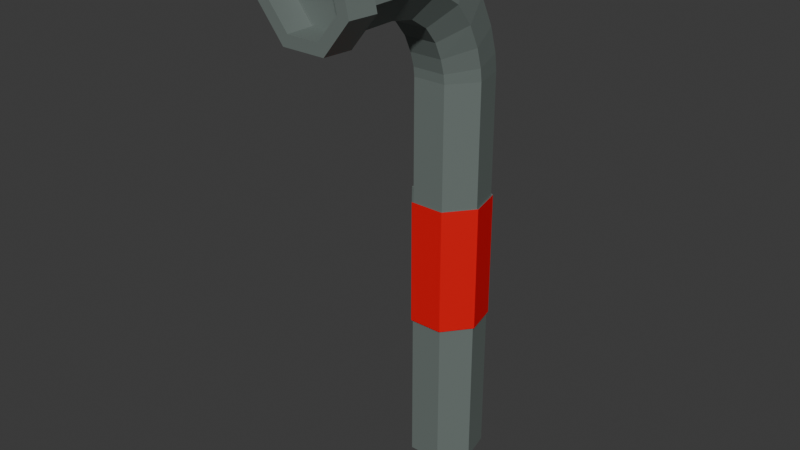 # Source: arme.blend  (saved by Blender 4.2.66; exported with 4.5.12 LTS)
import bpy
from mathutils import Matrix  # noqa: F401  (used for matrix-valued properties, if any)

bpy.ops.wm.read_factory_settings(use_empty=True)
scene = bpy.context.scene
scene.name = 'Scene'

# ---- collections
col_collection = bpy.data.collections.new('Collection'); scene.collection.children.link(col_collection)

# ---- materials (node trees are filled in below, after node groups)
mat_manche = bpy.data.materials.new('Manche')
mat_metal = bpy.data.materials.new('Metal')

# ---- material node trees
mat_manche.use_nodes = True; mat_manche.node_tree.nodes.clear()
_N = mat_manche.node_tree.nodes; _L = mat_manche.node_tree.links
n0 = _N.new('ShaderNodeBsdfPrincipled'); n0.name = 'Principled BSDF'; n0.location = (10, 300)
n0.inputs[0].default_value = (0.8002, 0.0, 0.005385, 1.0)
n1 = _N.new('ShaderNodeOutputMaterial'); n1.name = 'Material Output'; n1.location = (300, 300)
_L.new(n0.outputs[0], n1.inputs[0])
n1.is_active_output = True
mat_metal.use_nodes = True; mat_metal.node_tree.nodes.clear()
_N = mat_metal.node_tree.nodes; _L = mat_metal.node_tree.links
n0 = _N.new('ShaderNodeBsdfPrincipled'); n0.name = 'Principled BSDF'; n0.location = (10, 300)
n0.inputs[0].default_value = (0.1514, 0.1837, 0.1708, 1.0)
n1 = _N.new('ShaderNodeOutputMaterial'); n1.name = 'Material Output'; n1.location = (300, 300)
_L.new(n0.outputs[0], n1.inputs[0])
n1.is_active_output = True

# ---- world
world_world = bpy.data.worlds.new('World'); scene.world = world_world
world_world.use_nodes = True; world_world.node_tree.nodes.clear()
_N = world_world.node_tree.nodes; _L = world_world.node_tree.links
n0 = _N.new('ShaderNodeOutputWorld'); n0.name = 'World Output'; n0.location = (300, 300)
n1 = _N.new('ShaderNodeBackground'); n1.name = 'Background'; n1.location = (10, 300)
n1.inputs[0].default_value = (0.05088, 0.05088, 0.05088, 1.0)
_L.new(n1.outputs[0], n0.inputs[0])
n0.is_active_output = True
world_world.color = (0.05088, 0.05088, 0.05088)
world_world.sun_shadow_jitter_overblur = 0.0

# ---- meshes
me_cylinder_005 = bpy.data.meshes.new('Cylinder.005')
me_cylinder_005.from_pydata([(0.0, 1.0, -1.0), (0.7818, 0.6235, -1.0), (0.9749, -0.2225, -1.0), (0.4339, -0.901, -1.0), (-0.4339, -0.901, -1.0), (-0.9749, -0.2225, -1.0), (-0.7818, 0.6235, -1.0), (0.0, -2.79, -1.767), (0.7818, -2.79, -1.689), (0.9749, -2.79, -1.514), (0.4339, -2.79, -1.374), (-0.4339, -2.79, -1.374), (-0.9749, -2.79, -1.514), (-0.7818, -2.79, -1.689), (0.7818, 0.4093, -1.245), (0.7818, -0.1377, -1.426), (0.7818, -0.8744, -1.553), (0.7818, -1.658, -1.634), (0.7818, -2.344, -1.677), (0.9749, -0.3836, -1.184), (0.9749, -0.7951, -1.32), (0.9749, -1.349, -1.414), (0.9749, -1.938, -1.474), (0.9749, -2.455, -1.505), (0.4339, -1.02, -1.135), (0.4339, -1.322, -1.234), (0.4339, -1.73, -1.303), (0.4339, -2.164, -1.345), (0.4339, -2.543, -1.368), (-0.4339, -1.02, -1.135), (-0.4339, -1.322, -1.234), (-0.4339, -1.73, -1.303), (-0.4339, -2.164, -1.345), (-0.4339, -2.543, -1.368), (-0.9749, -0.3836, -1.184), (-0.9749, -0.7951, -1.32), (-0.9749, -1.349, -1.414), (-0.9749, -1.938, -1.474), (-0.9749, -2.455, -1.505), (-0.7818, 0.4093, -1.245), (-0.7818, -0.1377, -1.426), (-0.7818, -0.8744, -1.553), (-0.7818, -1.658, -1.634), (-0.7818, -2.344, -1.677), (0.0, -2.295, -1.753), (0.0, -1.533, -1.706), (0.0, -0.6631, -1.615), (0.0, 0.1548, -1.474), (0.0, 0.7622, -1.272), (0.0, 1.0, -0.7143), (0.7818, 0.6235, -0.7143), (0.9749, -0.2225, -0.7143), (0.4339, -0.901, -0.7143), (-0.4339, -0.901, -0.7143), (-0.9749, -0.2225, -0.7143), (-0.7818, 0.6235, -0.7143), (3.586e-09, 1.273, -0.7143), (0.995, 0.7935, -0.7143), (1.241, -0.2832, -0.7143), (0.5522, -1.147, -0.7143), (-0.5522, -1.147, -0.7143), (-1.241, -0.2832, -0.7143), (-0.995, 0.7935, -0.7143), (-0.0878, 0.9547, -0.716), (0.6586, 0.5952, -0.716), (0.843, -0.2124, -0.716), (0.3264, -0.8602, -0.716), (-0.502, -0.8602, -0.716), (-1.019, -0.2124, -0.716), (-0.8342, 0.5952, -0.716), (-1.083, 0.7935, -0.5665), (-0.0878, 1.273, -0.5665), (-1.329, -0.2832, -0.5665), (-0.64, -1.147, -0.5665), (0.4644, -1.147, -0.5665), (1.153, -0.2832, -0.5665), (0.9072, 0.7935, -0.5665), (-0.8342, 0.5952, -0.5665), (-0.0878, 0.9547, -0.5665), (-1.019, -0.2124, -0.5665), (-0.502, -0.8602, -0.5665), (0.3264, -0.8602, -0.5665), (0.843, -0.2124, -0.5665), (0.6586, 0.5952, -0.5665), (-4.657e-10, -13.47, -1.711), (0.0, -13.42, -1.767), (0.7583, -13.47, -1.636), (0.7818, -13.42, -1.689), (0.862, -13.47, -1.542), (0.9749, -13.42, -1.514), (0.4268, -13.47, -1.429), (0.4339, -13.42, -1.374), (-0.4268, -13.47, -1.429), (-0.4339, -13.42, -1.374), (-0.862, -13.47, -1.542), (-0.9749, -13.42, -1.514), (-0.7583, -13.47, -1.636), (-0.7818, -13.42, -1.689), (0.0, -10.81, -1.767), (0.0, -9.204, -1.767), (-0.8179, -9.335, -1.695), (0.0, -5.997, -1.767), (0.0, -4.394, -1.767), (0.7818, -4.394, -1.689), (0.7818, -5.997, -1.689), (0.8179, -9.335, -1.695), (0.7818, -9.204, -1.689), (0.7818, -10.81, -1.689), (-0.7818, -10.81, -1.689), (-0.7818, -9.204, -1.689), (0.8179, -7.658, -1.695), (-0.7818, -5.997, -1.689), (-0.7818, -4.394, -1.689), (0.9749, -4.394, -1.514), (0.9749, -5.997, -1.514), (0.8179, -5.98, -1.695), (0.9749, -9.204, -1.514), (0.9749, -10.81, -1.514), (0.4339, -4.394, -1.374), (0.4339, -5.997, -1.374), (0.0, -5.98, -1.776), (0.4339, -9.204, -1.374), (0.4339, -10.81, -1.374), (-0.4339, -4.394, -1.374), (-0.4339, -5.997, -1.374), (0.0, -7.658, -1.776), (-0.4339, -9.204, -1.374), (-0.4339, -10.81, -1.374), (-0.9749, -4.394, -1.514), (-0.9749, -5.997, -1.514), (0.0, -9.335, -1.776), (-0.9749, -9.204, -1.514), (-0.9749, -10.81, -1.514), (0.0, -9.204, -1.767), (0.0, -5.997, -1.767), (0.7818, -5.997, -1.689), (0.7818, -9.204, -1.689), (-0.7818, -9.204, -1.689), (-0.7818, -5.997, -1.689), (0.9749, -5.997, -1.514), (0.9749, -9.204, -1.514), (0.4339, -5.997, -1.374), (0.4339, -9.204, -1.374), (-0.4339, -5.997, -1.374), (-0.4339, -9.204, -1.374), (-0.9749, -5.997, -1.514), (-0.9749, -9.204, -1.514), (-0.8179, -7.658, -1.695), (-0.8179, -5.98, -1.695), (1.02, -5.98, -1.512), (1.02, -7.658, -1.512), (1.02, -9.335, -1.512), (0.4539, -5.98, -1.365), (0.4539, -7.658, -1.365), (0.4539, -9.335, -1.365), (-0.4539, -5.98, -1.365), (-0.4539, -7.658, -1.365), (-0.4539, -9.335, -1.365), (-1.02, -5.98, -1.512), (-1.02, -7.658, -1.512), (-1.02, -9.335, -1.512)], [], [(13, 12, 38, 43), (112, 13, 7, 102), (113, 9, 10, 118), (118, 10, 11, 123), (123, 11, 12, 128), (128, 12, 13, 112), (103, 8, 9, 113), (102, 7, 8, 103), (7, 13, 43, 44), (12, 11, 33, 38), (11, 10, 28, 33), (10, 9, 23, 28), (9, 8, 18, 23), (8, 7, 44, 18), (23, 18, 17, 22), (22, 17, 16, 21), (21, 16, 15, 20), (20, 15, 14, 19), (19, 14, 1, 2), (28, 23, 22, 27), (27, 22, 21, 26), (26, 21, 20, 25), (25, 20, 19, 24), (24, 19, 2, 3), (33, 28, 27, 32), (32, 27, 26, 31), (31, 26, 25, 30), (30, 25, 24, 29), (29, 24, 3, 4), (38, 33, 32, 37), (37, 32, 31, 36), (36, 31, 30, 35), (35, 30, 29, 34), (34, 29, 4, 5), (43, 38, 37, 42), (42, 37, 36, 41), (41, 36, 35, 40), (40, 35, 34, 39), (39, 34, 5, 6), (44, 43, 42, 45), (45, 42, 41, 46), (46, 41, 40, 47), (47, 40, 39, 48), (48, 39, 6, 0), (18, 44, 45, 17), (17, 45, 46, 16), (16, 46, 47, 15), (15, 47, 48, 14), (14, 48, 0, 1), (6, 55, 49, 0), (5, 54, 55, 6), (4, 53, 54, 5), (3, 52, 53, 4), (2, 51, 52, 3), (54, 53, 60, 61), (1, 50, 51, 2), (0, 49, 50, 1), (57, 56, 71, 76), (49, 55, 62, 56), (51, 50, 57, 58), (53, 52, 59, 60), (55, 54, 61, 62), (50, 49, 56, 57), (52, 51, 58, 59), (69, 68, 67, 66, 65, 64, 63), (59, 58, 75, 74), (61, 60, 73, 72), (56, 62, 70, 71), (58, 57, 76, 75), (60, 59, 74, 73), (62, 61, 72, 70), (77, 78, 71, 70), (79, 77, 70, 72), (80, 79, 72, 73), (81, 80, 73, 74), (82, 81, 74, 75), (83, 82, 75, 76), (78, 83, 76, 71), (69, 63, 78, 77), (68, 69, 77, 79), (67, 68, 79, 80), (66, 67, 80, 81), (65, 66, 81, 82), (64, 65, 82, 83), (63, 64, 83, 78), (85, 87, 86, 84), (87, 89, 88, 86), (89, 91, 90, 88), (91, 93, 92, 90), (93, 95, 94, 92), (95, 97, 96, 94), (97, 85, 84, 96), (84, 86, 88, 90, 92, 94, 96), (85, 98, 107, 87), (98, 99, 106, 107), (101, 104, 135, 134), (99, 109, 137, 133), (101, 102, 103, 104), (87, 107, 117, 89), (107, 106, 116, 117), (131, 126, 144, 146), (106, 99, 133, 136), (104, 103, 113, 114), (95, 132, 108, 97), (132, 131, 109, 108), (119, 124, 143, 141), (104, 114, 139, 135), (129, 128, 112, 111), (93, 127, 132, 95), (127, 126, 131, 132), (126, 121, 142, 144), (116, 106, 136, 140), (124, 123, 128, 129), (91, 122, 127, 93), (122, 121, 126, 127), (114, 119, 141, 139), (129, 111, 138, 145), (119, 118, 123, 124), (89, 117, 122, 91), (117, 116, 121, 122), (121, 116, 140, 142), (109, 131, 146, 137), (114, 113, 118, 119), (97, 108, 98, 85), (108, 109, 99, 98), (111, 101, 134, 138), (124, 129, 145, 143), (111, 112, 102, 101), (130, 125, 110, 105), (125, 120, 115, 110), (105, 110, 150, 151), (110, 115, 149, 150), (160, 159, 147, 100), (159, 158, 148, 147), (157, 156, 159, 160), (156, 155, 158, 159), (154, 153, 156, 157), (153, 152, 155, 156), (151, 150, 153, 154), (150, 149, 152, 153), (100, 147, 125, 130), (147, 148, 120, 125), (139, 149, 115, 135), (135, 115, 120, 134), (134, 120, 148, 138), (138, 148, 158, 145), (145, 158, 155, 143), (143, 155, 152, 141), (141, 152, 149, 139), (133, 137, 100, 130), (137, 146, 160, 100), (146, 144, 157, 160), (144, 142, 154, 157), (142, 140, 151, 154), (140, 136, 105, 151), (136, 133, 130, 105)])
me_cylinder_005.polygons.foreach_set('material_index', [1, 1, 1, 1, 1, 1, 1, 1, 1, 1, 1, 1, 1, 1, 1, 1, 1, 1, 1, 1, 1, 1, 1, 1, 1, 1, 1, 1, 1, 1, 1, 1, 1, 1, 1, 1, 1, 1, 1, 1, 1, 1, 1, 1, 1, 1, 1, 1, 1, 1, 1, 1, 1, 1, 1, 1, 1, 1, 1, 1, 1, 1, 1, 1, 1, 1, 1, 1, 1, 1, 1, 1, 1, 1, 1, 1, 1, 1, 1, 1, 1, 1, 1, 1, 1, 1, 1, 1, 1, 1, 1, 1, 1, 1, 1, 1, 1, 1, 1, 1, 1, 1, 1, 1, 1, 1, 1, 1, 1, 1, 1, 1, 1, 1, 1, 1, 1, 1, 1, 1, 1, 1, 1, 1, 1, 1, 1, 1, 0, 0, 0, 0, 0, 0, 0, 0, 0, 0, 0, 0, 0, 0, 1, 1, 1, 1, 1, 1, 1, 1, 1, 1, 1, 1, 1, 1])
_uv = me_cylinder_005.uv_layers.new(name='UVMap')
_uv.uv.foreach_set('vector', [0.1429, 1.0, 0.2857, 1.0, 0.2857, 0.9167, 0.1429, 0.9167, 0.1429, 0.9171, 0.1429, 1.0, 2.98e-08, 1.0, 2.98e-08, 0.9171, 0.7143, 0.9171, 0.7143, 1.0, 0.5714, 1.0, 0.5714, 0.9171, 0.5714, 0.9171, 0.5714, 1.0, 0.4286, 1.0, 0.4286, 0.9171, 0.4286, 0.9171, 0.4286, 1.0, 0.2857, 1.0, 0.2857, 0.9171, 0.2857, 0.9171, 0.2857, 1.0, 0.1429, 1.0, 0.1429, 0.9171, 0.8571, 0.9171, 0.8571, 1.0, 0.7143, 1.0, 0.7143, 0.9171, 1.0, 0.9171, 1.0, 1.0, 0.8571, 1.0, 0.8571, 0.9171, 2.98e-08, 1.0, 0.1429, 1.0, 0.1429, 0.9167, 2.98e-08, 0.9167, 0.2857, 1.0, 0.4286, 1.0, 0.4286, 0.9167, 0.2857, 0.9167, 0.4286, 1.0, 0.5714, 1.0, 0.5714, 0.9167, 0.4286, 0.9167, 0.5714, 1.0, 0.7143, 1.0, 0.7143, 0.9167, 0.5714, 0.9167, 0.7143, 1.0, 0.8571, 1.0, 0.8571, 0.9167, 0.7143, 0.9167, 0.8571, 1.0, 1.0, 1.0, 1.0, 0.9167, 0.8571, 0.9167, 0.7143, 0.9167, 0.8571, 0.9167, 0.8571, 0.8333, 0.7143, 0.8333, 0.7143, 0.8333, 0.8571, 0.8333, 0.8571, 0.75, 0.7143, 0.75, 0.7143, 0.75, 0.8571, 0.75, 0.8571, 0.6667, 0.7143, 0.6667, 0.7143, 0.6667, 0.8571, 0.6667, 0.8571, 0.5833, 0.7143, 0.5833, 0.7143, 0.5833, 0.8571, 0.5833, 0.8571, 0.5, 0.7143, 0.5, 0.5714, 0.9167, 0.7143, 0.9167, 0.7143, 0.8333, 0.5714, 0.8333, 0.5714, 0.8333, 0.7143, 0.8333, 0.7143, 0.75, 0.5714, 0.75, 0.5714, 0.75, 0.7143, 0.75, 0.7143, 0.6667, 0.5714, 0.6667, 0.5714, 0.6667, 0.7143, 0.6667, 0.7143, 0.5833, 0.5714, 0.5833, 0.5714, 0.5833, 0.7143, 0.5833, 0.7143, 0.5, 0.5714, 0.5, 0.4286, 0.9167, 0.5714, 0.9167, 0.5714, 0.8333, 0.4286, 0.8333, 0.4286, 0.8333, 0.5714, 0.8333, 0.5714, 0.75, 0.4286, 0.75, 0.4286, 0.75, 0.5714, 0.75, 0.5714, 0.6667, 0.4286, 0.6667, 0.4286, 0.6667, 0.5714, 0.6667, 0.5714, 0.5833, 0.4286, 0.5833, 0.4286, 0.5833, 0.5714, 0.5833, 0.5714, 0.5, 0.4286, 0.5, 0.2857, 0.9167, 0.4286, 0.9167, 0.4286, 0.8333, 0.2857, 0.8333, 0.2857, 0.8333, 0.4286, 0.8333, 0.4286, 0.75, 0.2857, 0.75, 0.2857, 0.75, 0.4286, 0.75, 0.4286, 0.6667, 0.2857, 0.6667, 0.2857, 0.6667, 0.4286, 0.6667, 0.4286, 0.5833, 0.2857, 0.5833, 0.2857, 0.5833, 0.4286, 0.5833, 0.4286, 0.5, 0.2857, 0.5, 0.1429, 0.9167, 0.2857, 0.9167, 0.2857, 0.8333, 0.1429, 0.8333, 0.1429, 0.8333, 0.2857, 0.8333, 0.2857, 0.75, 0.1429, 0.75, 0.1429, 0.75, 0.2857, 0.75, 0.2857, 0.6667, 0.1429, 0.6667, 0.1429, 0.6667, 0.2857, 0.6667, 0.2857, 0.5833, 0.1429, 0.5833, 0.1429, 0.5833, 0.2857, 0.5833, 0.2857, 0.5, 0.1429, 0.5, 2.98e-08, 0.9167, 0.1429, 0.9167, 0.1429, 0.8333, 2.98e-08, 0.8333, 2.98e-08, 0.8333, 0.1429, 0.8333, 0.1429, 0.75, 2.98e-08, 0.75, 2.98e-08, 0.75, 0.1429, 0.75, 0.1429, 0.6667, 2.98e-08, 0.6667, 2.98e-08, 0.6667, 0.1429, 0.6667, 0.1429, 0.5833, 2.98e-08, 0.5833, 2.98e-08, 0.5833, 0.1429, 0.5833, 0.1429, 0.5, 2.98e-08, 0.5, 0.8571, 0.9167, 1.0, 0.9167, 1.0, 0.8333, 0.8571, 0.8333, 0.8571, 0.8333, 1.0, 0.8333, 1.0, 0.75, 0.8571, 0.75, 0.8571, 0.75, 1.0, 0.75, 1.0, 0.6667, 0.8571, 0.6667, 0.8571, 0.6667, 1.0, 0.6667, 1.0, 0.5833, 0.8571, 0.5833, 0.8571, 0.5833, 1.0, 0.5833, 1.0, 0.5, 0.8571, 0.5, 0.1429, 0.5, 0.1429, 0.5714, 2.98e-08, 0.5714, 2.98e-08, 0.5, 0.2857, 0.5, 0.2857, 0.5714, 0.1429, 0.5714, 0.1429, 0.5, 0.4286, 0.5, 0.4286, 0.5714, 0.2857, 0.5714, 0.2857, 0.5, 0.5714, 0.5, 0.5714, 0.5714, 0.4286, 0.5714, 0.4286, 0.5, 0.7143, 0.5, 0.7143, 0.5714, 0.5714, 0.5714, 0.5714, 0.5, 0.2857, 0.5714, 0.4286, 0.5714, 0.4286, 0.5714, 0.2857, 0.5714, 0.8571, 0.5, 0.8571, 0.5714, 0.7143, 0.5714, 0.7143, 0.5, 1.0, 0.5, 1.0, 0.5714, 0.8571, 0.5714, 0.8571, 0.5, 0.8571, 0.5714, 1.0, 0.5714, 1.0, 0.5714, 0.8571, 0.5714, 2.98e-08, 0.5714, 0.1429, 0.5714, 0.1429, 0.5714, 2.98e-08, 0.5714, 0.7143, 0.5714, 0.8571, 0.5714, 0.8571, 0.5714, 0.7143, 0.5714, 0.4286, 0.5714, 0.5714, 0.5714, 0.5714, 0.5714, 0.4286, 0.5714, 0.1429, 0.5714, 0.2857, 0.5714, 0.2857, 0.5714, 0.1429, 0.5714, 0.8571, 0.5714, 1.0, 0.5714, 1.0, 0.5714, 0.8571, 0.5714, 0.5714, 0.5714, 0.7143, 0.5714, 0.7143, 0.5714, 0.5714, 0.5714, 0.3224, 0.5714, 0.3364, 0.5714, 0.4499, 0.5714, 0.5714, 0.5714, 0.693, 0.5714, 0.8065, 0.5714, 0.8205, 0.5714, 0.5714, 0.5714, 0.7143, 0.5714, 0.7143, 0.5714, 0.5714, 0.5714, 0.2857, 0.5714, 0.4286, 0.5714, 0.4286, 0.5714, 0.2857, 0.5714, 2.98e-08, 0.5714, 0.1429, 0.5714, 0.1429, 0.5714, 2.98e-08, 0.5714, 0.7143, 0.5714, 0.8571, 0.5714, 0.8571, 0.5714, 0.7143, 0.5714, 0.4286, 0.5714, 0.5714, 0.5714, 0.5714, 0.5714, 0.4286, 0.5714, 0.1429, 0.5714, 0.2857, 0.5714, 0.2857, 0.5714, 0.1429, 0.5714, 0.3224, 0.5714, 0.8205, 0.5714, 1.0, 0.5714, 0.1429, 0.5714, 0.3364, 0.5714, 0.3224, 0.5714, 0.1429, 0.5714, 0.2857, 0.5714, 0.4499, 0.5714, 0.3364, 0.5714, 0.2857, 0.5714, 0.4286, 0.5714, 0.5714, 0.5714, 0.4499, 0.5714, 0.4286, 0.5714, 0.5714, 0.5714, 0.693, 0.5714, 0.5714, 0.5714, 0.5714, 0.5714, 0.7143, 0.5714, 0.8065, 0.5714, 0.693, 0.5714, 0.7143, 0.5714, 0.8571, 0.5714, 0.8205, 0.5714, 0.8065, 0.5714, 0.8571, 0.5714, 1.0, 0.5714, 0.3224, 0.5714, 0.8205, 0.5714, 0.8205, 0.5714, 0.3224, 0.5714, 0.3364, 0.5714, 0.3224, 0.5714, 0.3224, 0.5714, 0.3364, 0.5714, 0.4499, 0.5714, 0.3364, 0.5714, 0.3364, 0.5714, 0.4499, 0.5714, 0.5714, 0.5714, 0.4499, 0.5714, 0.4499, 0.5714, 0.5714, 0.5714, 0.693, 0.5714, 0.5714, 0.5714, 0.5714, 0.5714, 0.693, 0.5714, 0.8065, 0.5714, 0.693, 0.5714, 0.693, 0.5714, 0.8065, 0.5714, 0.8205, 0.5714, 0.8065, 0.5714, 0.8065, 0.5714, 0.8205, 0.5714, 1.0, 0.5029, 0.8571, 0.5029, 0.8605, 0.5, 0.999, 0.5, 0.8571, 0.5029, 0.7143, 0.5029, 0.7704, 0.5, 0.8472, 0.5, 0.7143, 0.5029, 0.5714, 0.5029, 0.5732, 0.5, 0.6881, 0.5, 0.5714, 0.5029, 0.4286, 0.5029, 0.4297, 0.5, 0.5703, 0.5, 0.4286, 0.5029, 0.2857, 0.5029, 0.3119, 0.5, 0.4268, 0.5, 0.2857, 0.5029, 0.1429, 0.5029, 0.1528, 0.5, 0.2296, 0.5, 0.1429, 0.5029, 2.98e-08, 0.5029, 0.0009993, 0.5, 0.1395, 0.5, 0.75, 0.4256, 0.932, 0.3379, 0.9569, 0.2288, 0.8524, 0.09788, 0.6476, 0.09788, 0.5431, 0.2288, 0.568, 0.3379, 1.0, 0.5029, 1.0, 0.5857, 0.8571, 0.5857, 0.8571, 0.5029, 1.0, 0.5857, 1.0, 0.6686, 0.8571, 0.6686, 0.8571, 0.5857, 1.0, 0.8343, 0.8571, 0.8343, 0.8571, 0.8343, 1.0, 0.8343, 2.98e-08, 0.6686, 0.1429, 0.6686, 0.1429, 0.6686, 2.98e-08, 0.6686, 1.0, 0.8343, 1.0, 0.9171, 0.8571, 0.9171, 0.8571, 0.8343, 0.8571, 0.5029, 0.8571, 0.5857, 0.7143, 0.5857, 0.7143, 0.5029, 0.8571, 0.5857, 0.8571, 0.6686, 0.7143, 0.6686, 0.7143, 0.5857, 0.2857, 0.6686, 0.4286, 0.6686, 0.4286, 0.6686, 0.2857, 0.6686, 0.8571, 0.6686, 1.0, 0.6686, 1.0, 0.6686, 0.8571, 0.6686, 0.8571, 0.8343, 0.8571, 0.9171, 0.7143, 0.9171, 0.7143, 0.8343, 0.2857, 0.5029, 0.2857, 0.5857, 0.1429, 0.5857, 0.1429, 0.5029, 0.2857, 0.5857, 0.2857, 0.6686, 0.1429, 0.6686, 0.1429, 0.5857, 0.5714, 0.8343, 0.4286, 0.8343, 0.4286, 0.8343, 0.5714, 0.8343, 0.8571, 0.8343, 0.7143, 0.8343, 0.7143, 0.8343, 0.8571, 0.8343, 0.2857, 0.8343, 0.2857, 0.9171, 0.1429, 0.9171, 0.1429, 0.8343, 0.4286, 0.5029, 0.4286, 0.5857, 0.2857, 0.5857, 0.2857, 0.5029, 0.4286, 0.5857, 0.4286, 0.6686, 0.2857, 0.6686, 0.2857, 0.5857, 0.4286, 0.6686, 0.5714, 0.6686, 0.5714, 0.6686, 0.4286, 0.6686, 0.7143, 0.6686, 0.8571, 0.6686, 0.8571, 0.6686, 0.7143, 0.6686, 0.4286, 0.8343, 0.4286, 0.9171, 0.2857, 0.9171, 0.2857, 0.8343, 0.5714, 0.5029, 0.5714, 0.5857, 0.4286, 0.5857, 0.4286, 0.5029, 0.5714, 0.5857, 0.5714, 0.6686, 0.4286, 0.6686, 0.4286, 0.5857, 0.7143, 0.8343, 0.5714, 0.8343, 0.5714, 0.8343, 0.7143, 0.8343, 0.2857, 0.8343, 0.1429, 0.8343, 0.1429, 0.8343, 0.2857, 0.8343, 0.5714, 0.8343, 0.5714, 0.9171, 0.4286, 0.9171, 0.4286, 0.8343, 0.7143, 0.5029, 0.7143, 0.5857, 0.5714, 0.5857, 0.5714, 0.5029, 0.7143, 0.5857, 0.7143, 0.6686, 0.5714, 0.6686, 0.5714, 0.5857, 0.5714, 0.6686, 0.7143, 0.6686, 0.7143, 0.6686, 0.5714, 0.6686, 0.1429, 0.6686, 0.2857, 0.6686, 0.2857, 0.6686, 0.1429, 0.6686, 0.7143, 0.8343, 0.7143, 0.9171, 0.5714, 0.9171, 0.5714, 0.8343, 0.1429, 0.5029, 0.1429, 0.5857, 2.98e-08, 0.5857, 2.98e-08, 0.5029, 0.1429, 0.5857, 0.1429, 0.6686, 2.98e-08, 0.6686, 2.98e-08, 0.5857, 0.1429, 0.8343, 2.98e-08, 0.8343, 2.98e-08, 0.8343, 0.1429, 0.8343, 0.4286, 0.8343, 0.2857, 0.8343, 0.2857, 0.8343, 0.4286, 0.8343, 0.1429, 0.8343, 0.1429, 0.9171, 2.98e-08, 0.9171, 2.98e-08, 0.8343, 1.0, 0.6686, 1.0, 0.7514, 0.8571, 0.7514, 0.8571, 0.6686, 1.0, 0.7514, 1.0, 0.8343, 0.8571, 0.8343, 0.8571, 0.7514, 0.8571, 0.6686, 0.8571, 0.7514, 0.7143, 0.7514, 0.7143, 0.6686, 0.8571, 0.7514, 0.8571, 0.8343, 0.7143, 0.8343, 0.7143, 0.7514, 0.2857, 0.6686, 0.2857, 0.7514, 0.1429, 0.7514, 0.1429, 0.6686, 0.2857, 0.7514, 0.2857, 0.8343, 0.1429, 0.8343, 0.1429, 0.7514, 0.4286, 0.6686, 0.4286, 0.7514, 0.2857, 0.7514, 0.2857, 0.6686, 0.4286, 0.7514, 0.4286, 0.8343, 0.2857, 0.8343, 0.2857, 0.7514, 0.5714, 0.6686, 0.5714, 0.7514, 0.4286, 0.7514, 0.4286, 0.6686, 0.5714, 0.7514, 0.5714, 0.8343, 0.4286, 0.8343, 0.4286, 0.7514, 0.7143, 0.6686, 0.7143, 0.7514, 0.5714, 0.7514, 0.5714, 0.6686, 0.7143, 0.7514, 0.7143, 0.8343, 0.5714, 0.8343, 0.5714, 0.7514, 0.1429, 0.6686, 0.1429, 0.7514, 2.98e-08, 0.7514, 2.98e-08, 0.6686, 0.1429, 0.7514, 0.1429, 0.8343, 2.98e-08, 0.8343, 2.98e-08, 0.7514, 0.7143, 0.8343, 0.7143, 0.8343, 0.8571, 0.8343, 0.8571, 0.8343, 0.8571, 0.8343, 0.8571, 0.8343, 1.0, 0.8343, 1.0, 0.8343, 1.0, 0.8343, 1.0, 0.8343, 0.1429, 0.8343, 0.1429, 0.8343, 0.1429, 0.8343, 0.1429, 0.8343, 0.2857, 0.8343, 0.2857, 0.8343, 0.2857, 0.8343, 0.2857, 0.8343, 0.4286, 0.8343, 0.4286, 0.8343, 0.4286, 0.8343, 0.4286, 0.8343, 0.5714, 0.8343, 0.5714, 0.8343, 0.5714, 0.8343, 0.5714, 0.8343, 0.7143, 0.8343, 0.7143, 0.8343, 2.98e-08, 0.6686, 0.1429, 0.6686, 0.1429, 0.6686, 2.98e-08, 0.6686, 0.1429, 0.6686, 0.2857, 0.6686, 0.2857, 0.6686, 0.1429, 0.6686, 0.2857, 0.6686, 0.4286, 0.6686, 0.4286, 0.6686, 0.2857, 0.6686, 0.4286, 0.6686, 0.5714, 0.6686, 0.5714, 0.6686, 0.4286, 0.6686, 0.5714, 0.6686, 0.7143, 0.6686, 0.7143, 0.6686, 0.5714, 0.6686, 0.7143, 0.6686, 0.8571, 0.6686, 0.8571, 0.6686, 0.7143, 0.6686, 0.8571, 0.6686, 2.98e-08, 0.6686, 1.0, 0.6686, 0.8571, 0.6686])
me_cylinder_005.materials.append(mat_manche)
me_cylinder_005.materials.append(mat_metal)
me_cylinder_005.update()

# ---- objects
ob_cylinder_001 = bpy.data.objects.new('Cylinder.001', me_cylinder_005)

# ---- transforms, parenting, visibility, modifiers, constraints
ob_cylinder_001.location = (0.0, -4.887, 4.939)
ob_cylinder_001.rotation_euler = (1.571, 0.0, 0.0)
ob_cylinder_001.scale = (0.6475, 0.6475, 3.132)

# ---- collection membership
col_collection.objects.link(ob_cylinder_001)

# ---- scene / render settings (as saved in the file)
scene.frame_start = 1; scene.frame_end = 250; scene.frame_set(1)
scene.render.engine = 'BLENDER_EEVEE_NEXT'
bpy.context.view_layer.update()

# ---- added for rendering (the .blend has no active camera and no usable light): camera, sun
cam_auto = bpy.data.cameras.new('AutoCamera')
cam_auto.lens = 50.0
cam_auto.sensor_width = 36.0
cam_auto.clip_end = 1000.0
ob_auto_camera = bpy.data.objects.new('AutoCamera', cam_auto)
scene.collection.objects.link(ob_auto_camera)
ob_auto_camera.location = (9.59858, -12.77, 8.69142)
ob_auto_camera.rotation_euler = (1.09748, -7.21219e-08, 0.694738)
scene.camera = ob_auto_camera
light_auto_sun = bpy.data.lights.new('AutoSun', 'SUN')
light_auto_sun.energy = 3.0
light_auto_sun.angle = 0.0523599
ob_auto_sun = bpy.data.objects.new('AutoSun', light_auto_sun)
scene.collection.objects.link(ob_auto_sun)
ob_auto_sun.rotation_euler = (0.872665, 0.174533, 0.523599)
bpy.context.view_layer.update()
